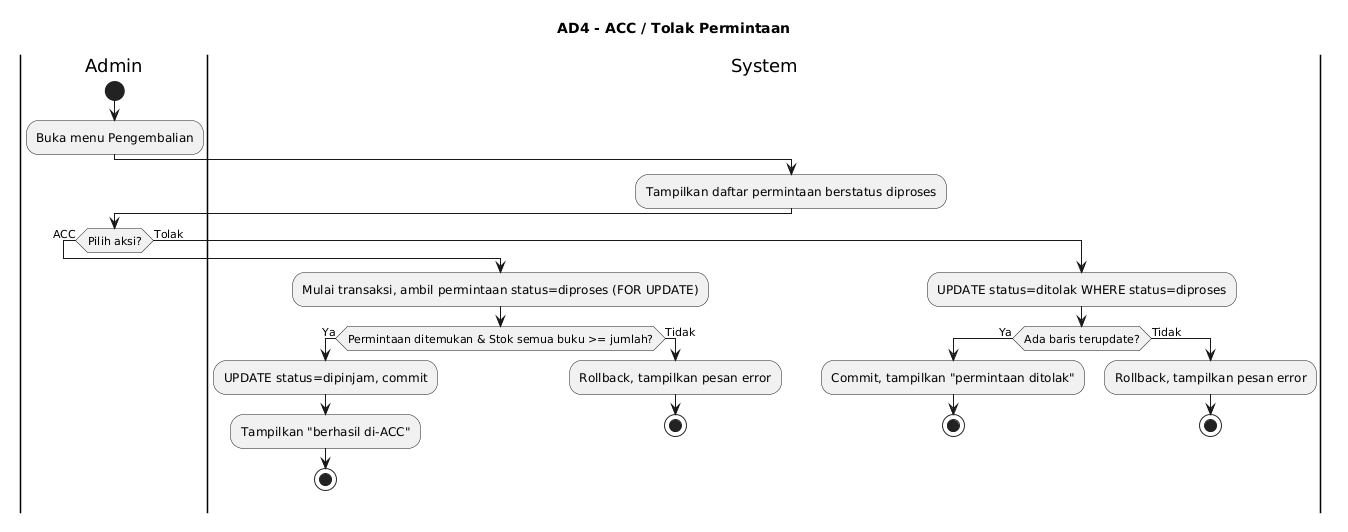

The diagram above was rendered by PlantUML. Its source (embedded in the PNG):
@startuml
title AD4 - ACC / Tolak Permintaan

|Admin|
start
:Buka menu Pengembalian;

|System|
:Tampilkan daftar permintaan berstatus diproses;

|Admin|
if (Pilih aksi?) then (ACC)
  |System|
  :Mulai transaksi, ambil permintaan status=diproses (FOR UPDATE);
  if (Permintaan ditemukan & Stok semua buku >= jumlah?) then (Ya)
    :UPDATE status=dipinjam, commit;
    :Tampilkan "berhasil di-ACC";
    stop
  else (Tidak)
    :Rollback, tampilkan pesan error;
    stop
  endif
else (Tolak)
  |System|
  :UPDATE status=ditolak WHERE status=diproses;
  if (Ada baris terupdate?) then (Ya)
    :Commit, tampilkan "permintaan ditolak";
    stop
  else (Tidak)
    :Rollback, tampilkan pesan error;
    stop
  endif
endif
@enduml